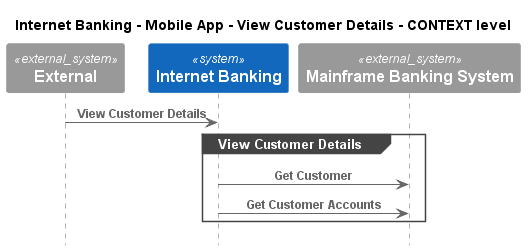

The diagram above was rendered by PlantUML. Its source (embedded in the PNG):
@startuml
!pragma layout smetana
!include ..\..\..\..\..\..\.c4s\C4_Sequence.puml

title Internet Banking - Mobile App - View Customer Details - CONTEXT level

System_Ext(C4InterFlow.SoftwareSystems.ExternalSystem, "External", "")
System(BigBankPlc.SoftwareSystems.InternetBanking, "Internet Banking", "")
System_Ext(BigBankPlc.SoftwareSystems.MainframeBankingSystem, "Mainframe Banking System", "")

Rel(C4InterFlow.SoftwareSystems.ExternalSystem, BigBankPlc.SoftwareSystems.InternetBanking, "View Customer Details")
group View Customer Details
Rel(BigBankPlc.SoftwareSystems.InternetBanking, BigBankPlc.SoftwareSystems.MainframeBankingSystem, "Get Customer")
Rel(BigBankPlc.SoftwareSystems.InternetBanking, BigBankPlc.SoftwareSystems.MainframeBankingSystem, "Get Customer Accounts")
end


@enduml